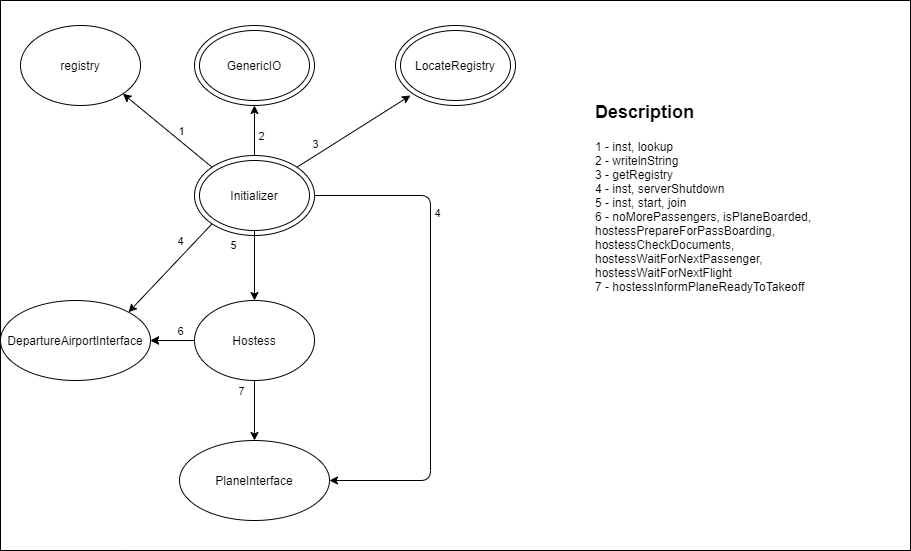

The diagram above was exported from draw.io. Its source (the exported page's mxGraphModel, read from the mxfile embedded in the PNG):
<mxGraphModel dx="1278" dy="583" grid="1" gridSize="10" guides="1" tooltips="1" connect="1" arrows="1" fold="1" page="1" pageScale="1" pageWidth="827" pageHeight="1169" math="0" shadow="0">
  <root>
    <mxCell id="0" />
    <mxCell id="1" parent="0" />
    <mxCell id="9-j5CQtYSubmgD-8qJ0w-42" value="" style="rounded=0;whiteSpace=wrap;html=1;" vertex="1" parent="1">
      <mxGeometry x="140" y="50" width="910" height="550" as="geometry" />
    </mxCell>
    <mxCell id="9-j5CQtYSubmgD-8qJ0w-1" value="" style="ellipse;whiteSpace=wrap;html=1;" vertex="1" parent="1">
      <mxGeometry x="334" y="205" width="120" height="80" as="geometry" />
    </mxCell>
    <mxCell id="9-j5CQtYSubmgD-8qJ0w-2" value="Initializer" style="ellipse;whiteSpace=wrap;html=1;" vertex="1" parent="1">
      <mxGeometry x="339" y="210" width="110" height="70" as="geometry" />
    </mxCell>
    <mxCell id="9-j5CQtYSubmgD-8qJ0w-7" value="" style="ellipse;whiteSpace=wrap;html=1;" vertex="1" parent="1">
      <mxGeometry x="334" y="75" width="120" height="80" as="geometry" />
    </mxCell>
    <mxCell id="9-j5CQtYSubmgD-8qJ0w-8" value="GenericIO" style="ellipse;whiteSpace=wrap;html=1;" vertex="1" parent="1">
      <mxGeometry x="339" y="80" width="110" height="70" as="geometry" />
    </mxCell>
    <mxCell id="9-j5CQtYSubmgD-8qJ0w-9" value="" style="ellipse;whiteSpace=wrap;html=1;" vertex="1" parent="1">
      <mxGeometry x="535" y="75" width="120" height="80" as="geometry" />
    </mxCell>
    <mxCell id="9-j5CQtYSubmgD-8qJ0w-10" value="LocateRegistry" style="ellipse;whiteSpace=wrap;html=1;" vertex="1" parent="1">
      <mxGeometry x="540" y="80" width="110" height="70" as="geometry" />
    </mxCell>
    <mxCell id="9-j5CQtYSubmgD-8qJ0w-55" value="" style="edgeStyle=orthogonalEdgeStyle;rounded=0;orthogonalLoop=1;jettySize=auto;html=1;" edge="1" parent="1" source="9-j5CQtYSubmgD-8qJ0w-13" target="9-j5CQtYSubmgD-8qJ0w-43">
      <mxGeometry relative="1" as="geometry" />
    </mxCell>
    <mxCell id="9-j5CQtYSubmgD-8qJ0w-13" value="Hostess" style="ellipse;whiteSpace=wrap;html=1;" vertex="1" parent="1">
      <mxGeometry x="334" y="350" width="120" height="80" as="geometry" />
    </mxCell>
    <mxCell id="9-j5CQtYSubmgD-8qJ0w-15" value="registry" style="ellipse;whiteSpace=wrap;html=1;" vertex="1" parent="1">
      <mxGeometry x="160" y="75" width="120" height="80" as="geometry" />
    </mxCell>
    <mxCell id="9-j5CQtYSubmgD-8qJ0w-19" value="" style="endArrow=classic;html=1;entryX=1;entryY=1;entryDx=0;entryDy=0;exitX=0;exitY=0;exitDx=0;exitDy=0;" edge="1" parent="1" source="9-j5CQtYSubmgD-8qJ0w-1" target="9-j5CQtYSubmgD-8qJ0w-15">
      <mxGeometry width="50" height="50" relative="1" as="geometry">
        <mxPoint x="320" y="265" as="sourcePoint" />
        <mxPoint x="410" y="305" as="targetPoint" />
      </mxGeometry>
    </mxCell>
    <mxCell id="9-j5CQtYSubmgD-8qJ0w-32" value="1" style="edgeLabel;html=1;align=center;verticalAlign=middle;resizable=0;points=[];" vertex="1" connectable="0" parent="9-j5CQtYSubmgD-8qJ0w-19">
      <mxGeometry x="0.3642" y="2" relative="1" as="geometry">
        <mxPoint x="31" y="12" as="offset" />
      </mxGeometry>
    </mxCell>
    <mxCell id="9-j5CQtYSubmgD-8qJ0w-20" value="" style="endArrow=classic;html=1;exitX=0.5;exitY=0;exitDx=0;exitDy=0;entryX=0.5;entryY=1;entryDx=0;entryDy=0;" edge="1" parent="1" source="9-j5CQtYSubmgD-8qJ0w-1" target="9-j5CQtYSubmgD-8qJ0w-7">
      <mxGeometry width="50" height="50" relative="1" as="geometry">
        <mxPoint x="470" y="325" as="sourcePoint" />
        <mxPoint x="520" y="275" as="targetPoint" />
      </mxGeometry>
    </mxCell>
    <mxCell id="9-j5CQtYSubmgD-8qJ0w-26" value="2" style="edgeLabel;html=1;align=center;verticalAlign=middle;resizable=0;points=[];" vertex="1" connectable="0" parent="9-j5CQtYSubmgD-8qJ0w-20">
      <mxGeometry x="0.3733" y="1" relative="1" as="geometry">
        <mxPoint x="7" y="14" as="offset" />
      </mxGeometry>
    </mxCell>
    <mxCell id="9-j5CQtYSubmgD-8qJ0w-21" value="" style="endArrow=classic;html=1;exitX=1;exitY=0;exitDx=0;exitDy=0;" edge="1" parent="1" source="9-j5CQtYSubmgD-8qJ0w-1">
      <mxGeometry width="50" height="50" relative="1" as="geometry">
        <mxPoint x="490" y="205" as="sourcePoint" />
        <mxPoint x="550" y="145" as="targetPoint" />
      </mxGeometry>
    </mxCell>
    <mxCell id="9-j5CQtYSubmgD-8qJ0w-27" value="3" style="edgeLabel;html=1;align=center;verticalAlign=middle;resizable=0;points=[];" vertex="1" connectable="0" parent="9-j5CQtYSubmgD-8qJ0w-21">
      <mxGeometry x="-0.3314" y="-1" relative="1" as="geometry">
        <mxPoint x="-21" as="offset" />
      </mxGeometry>
    </mxCell>
    <mxCell id="9-j5CQtYSubmgD-8qJ0w-25" value="" style="endArrow=classic;html=1;exitX=0.5;exitY=1;exitDx=0;exitDy=0;entryX=0.5;entryY=0;entryDx=0;entryDy=0;" edge="1" parent="1" source="9-j5CQtYSubmgD-8qJ0w-2" target="9-j5CQtYSubmgD-8qJ0w-13">
      <mxGeometry width="50" height="50" relative="1" as="geometry">
        <mxPoint x="390" y="345" as="sourcePoint" />
        <mxPoint x="440" y="295" as="targetPoint" />
      </mxGeometry>
    </mxCell>
    <mxCell id="9-j5CQtYSubmgD-8qJ0w-30" value="5" style="edgeLabel;html=1;align=center;verticalAlign=middle;resizable=0;points=[];" vertex="1" connectable="0" parent="9-j5CQtYSubmgD-8qJ0w-25">
      <mxGeometry x="-0.5333" y="3" relative="1" as="geometry">
        <mxPoint x="-25" y="-2" as="offset" />
      </mxGeometry>
    </mxCell>
    <mxCell id="9-j5CQtYSubmgD-8qJ0w-41" value="&lt;h1&gt;&lt;font style=&quot;font-size: 18px&quot;&gt;Description&lt;/font&gt;&lt;/h1&gt;&lt;p&gt;1 - inst, lookup&lt;br&gt;2 - writelnString&lt;br&gt;3 - getRegistry&lt;br&gt;4 - inst, serverShutdown&lt;br&gt;5 - inst, start, join&lt;br&gt;6 - noMorePassengers, isPlaneBoarded, hostessPrepareForPassBoarding, hostessCheckDocuments, hostessWaitForNextPassenger, hostessWaitForNextFlight&lt;br&gt;7 - hostessInformPlaneReadyToTakeoff&lt;/p&gt;&amp;nbsp;" style="text;html=1;strokeColor=none;fillColor=none;spacing=5;spacingTop=-20;whiteSpace=wrap;overflow=hidden;rounded=0;" vertex="1" parent="1">
      <mxGeometry x="730" y="140" width="290" height="280" as="geometry" />
    </mxCell>
    <mxCell id="9-j5CQtYSubmgD-8qJ0w-43" value="DepartureAirportInterface" style="ellipse;whiteSpace=wrap;html=1;" vertex="1" parent="1">
      <mxGeometry x="140" y="350" width="150" height="80" as="geometry" />
    </mxCell>
    <mxCell id="9-j5CQtYSubmgD-8qJ0w-44" value="PlaneInterface" style="ellipse;whiteSpace=wrap;html=1;" vertex="1" parent="1">
      <mxGeometry x="319" y="490" width="150" height="80" as="geometry" />
    </mxCell>
    <mxCell id="9-j5CQtYSubmgD-8qJ0w-46" value="" style="endArrow=classic;html=1;exitX=0.5;exitY=1;exitDx=0;exitDy=0;entryX=0.5;entryY=0;entryDx=0;entryDy=0;" edge="1" parent="1" source="9-j5CQtYSubmgD-8qJ0w-13" target="9-j5CQtYSubmgD-8qJ0w-44">
      <mxGeometry width="50" height="50" relative="1" as="geometry">
        <mxPoint x="580" y="420" as="sourcePoint" />
        <mxPoint x="630" y="370" as="targetPoint" />
      </mxGeometry>
    </mxCell>
    <mxCell id="9-j5CQtYSubmgD-8qJ0w-57" value="7" style="edgeLabel;html=1;align=center;verticalAlign=middle;resizable=0;points=[];" vertex="1" connectable="0" parent="9-j5CQtYSubmgD-8qJ0w-46">
      <mxGeometry x="-0.5467" y="-4" relative="1" as="geometry">
        <mxPoint x="-10" y="-4" as="offset" />
      </mxGeometry>
    </mxCell>
    <mxCell id="9-j5CQtYSubmgD-8qJ0w-48" value="" style="endArrow=classic;html=1;exitX=0;exitY=0.5;exitDx=0;exitDy=0;entryX=1;entryY=0.5;entryDx=0;entryDy=0;" edge="1" parent="1" source="9-j5CQtYSubmgD-8qJ0w-13" target="9-j5CQtYSubmgD-8qJ0w-43">
      <mxGeometry width="50" height="50" relative="1" as="geometry">
        <mxPoint x="570" y="370" as="sourcePoint" />
        <mxPoint x="620" y="320" as="targetPoint" />
      </mxGeometry>
    </mxCell>
    <mxCell id="9-j5CQtYSubmgD-8qJ0w-56" value="6" style="edgeLabel;html=1;align=center;verticalAlign=middle;resizable=0;points=[];" vertex="1" connectable="0" parent="9-j5CQtYSubmgD-8qJ0w-48">
      <mxGeometry x="-0.4545" relative="1" as="geometry">
        <mxPoint x="-3" y="-10" as="offset" />
      </mxGeometry>
    </mxCell>
    <mxCell id="9-j5CQtYSubmgD-8qJ0w-49" value="" style="endArrow=classic;html=1;exitX=1;exitY=0.5;exitDx=0;exitDy=0;entryX=1;entryY=0.5;entryDx=0;entryDy=0;" edge="1" parent="1" source="9-j5CQtYSubmgD-8qJ0w-1" target="9-j5CQtYSubmgD-8qJ0w-44">
      <mxGeometry width="50" height="50" relative="1" as="geometry">
        <mxPoint x="550" y="380" as="sourcePoint" />
        <mxPoint x="531.9669914110088" y="361.715728752538" as="targetPoint" />
        <Array as="points">
          <mxPoint x="570" y="245" />
          <mxPoint x="570" y="530" />
        </Array>
      </mxGeometry>
    </mxCell>
    <mxCell id="9-j5CQtYSubmgD-8qJ0w-53" value="4" style="edgeLabel;html=1;align=center;verticalAlign=middle;resizable=0;points=[];" vertex="1" connectable="0" parent="9-j5CQtYSubmgD-8qJ0w-49">
      <mxGeometry x="-0.4241" y="2" relative="1" as="geometry">
        <mxPoint x="4" y="-12" as="offset" />
      </mxGeometry>
    </mxCell>
    <mxCell id="9-j5CQtYSubmgD-8qJ0w-50" value="" style="endArrow=classic;html=1;exitX=0;exitY=1;exitDx=0;exitDy=0;entryX=1;entryY=0;entryDx=0;entryDy=0;" edge="1" parent="1" source="9-j5CQtYSubmgD-8qJ0w-1" target="9-j5CQtYSubmgD-8qJ0w-43">
      <mxGeometry width="50" height="50" relative="1" as="geometry">
        <mxPoint x="230" y="350" as="sourcePoint" />
        <mxPoint x="280" y="300" as="targetPoint" />
      </mxGeometry>
    </mxCell>
    <mxCell id="9-j5CQtYSubmgD-8qJ0w-52" value="4" style="edgeLabel;html=1;align=center;verticalAlign=middle;resizable=0;points=[];" vertex="1" connectable="0" parent="9-j5CQtYSubmgD-8qJ0w-50">
      <mxGeometry x="-0.418" y="4" relative="1" as="geometry">
        <mxPoint x="-11" y="-11" as="offset" />
      </mxGeometry>
    </mxCell>
  </root>
</mxGraphModel>